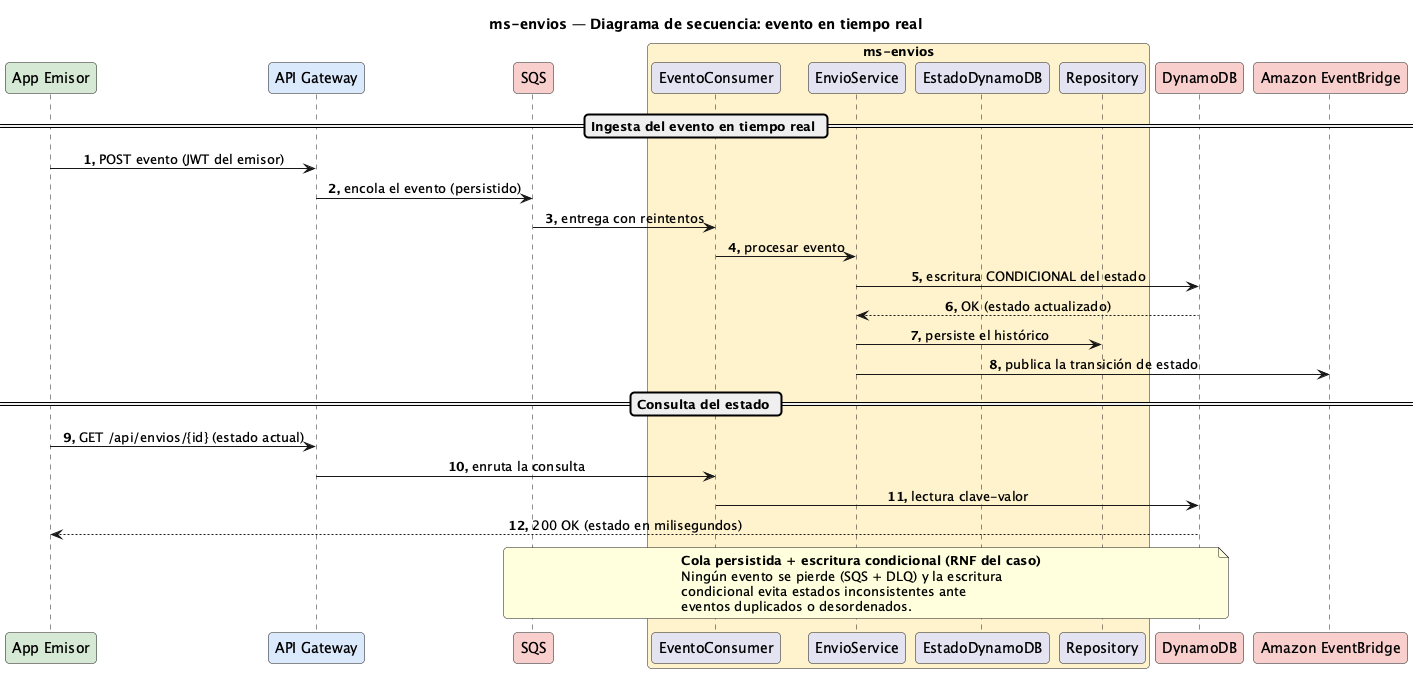

The diagram above was rendered by PlantUML. Its source (embedded in the PNG):
@startuml Secuencia-Envio
title ms-envios — Diagrama de secuencia: evento en tiempo real

skinparam responseMessageBelowArrow true
skinparam maxMessageSize 320
skinparam sequenceMessageAlignment center
skinparam roundCorner 8
autonumber "<b>0."

participant "App Emisor" as app #D5E8D4
participant "API Gateway" as gw #DAE8FC
participant "SQS" as sqs #F8CECC
box "ms-envios" #FFF2CC
  participant "EventoConsumer" as cons
  participant "EnvioService" as svc
  participant "EstadoDynamoDB" as dyn
  participant "Repository" as repo
end box
participant "DynamoDB" as ddb #F8CECC
participant "Amazon EventBridge" as ev #F8CECC

== Ingesta del evento en tiempo real ==
app -> gw : POST evento (JWT del emisor)
gw -> sqs : encola el evento (persistido)
sqs -> cons : entrega con reintentos
cons -> svc : procesar evento
svc -> ddb : escritura CONDICIONAL del estado
ddb --> svc : OK (estado actualizado)
svc -> repo : persiste el histórico
svc -> ev : publica la transición de estado

== Consulta del estado ==
app -> gw : GET /api/envios/{id} (estado actual)
gw -> cons : enruta la consulta
cons -> ddb : lectura clave-valor
ddb --> app : 200 OK (estado en milisegundos)
note over sqs, ddb
  <b>Cola persistida + escritura condicional (RNF del caso)</b>
  Ningún evento se pierde (SQS + DLQ) y la escritura
  condicional evita estados inconsistentes ante
  eventos duplicados o desordenados.
end note

@enduml